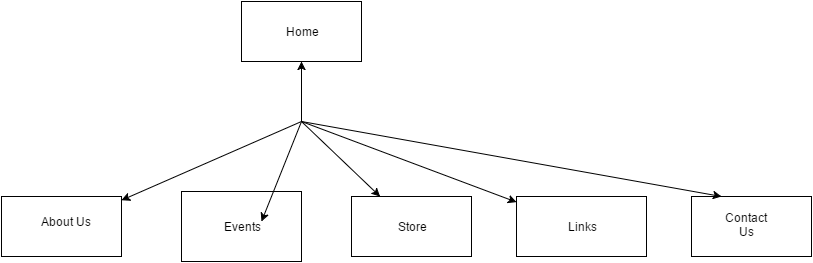

The diagram above was exported from draw.io. Its source (the exported page's mxGraphModel, read from the mxfile embedded in the PNG):
<mxGraphModel dx="563" dy="740" grid="1" gridSize="10" guides="1" tooltips="1" connect="1" arrows="1" fold="1" page="1" pageScale="1" pageWidth="826" pageHeight="1169" background="#ffffff" math="0" shadow="0">
  <root>
    <mxCell id="0" />
    <mxCell id="1" parent="0" />
    <mxCell id="3c4d621c30da4f3d-1" value="" style="whiteSpace=wrap;html=1;" vertex="1" parent="1">
      <mxGeometry x="310" y="80" width="120" height="60" as="geometry" />
    </mxCell>
    <mxCell id="3c4d621c30da4f3d-3" value="" style="whiteSpace=wrap;html=1;" vertex="1" parent="1">
      <mxGeometry x="70" y="275" width="120" height="60" as="geometry" />
    </mxCell>
    <mxCell id="3c4d621c30da4f3d-4" value="" style="whiteSpace=wrap;html=1;" vertex="1" parent="1">
      <mxGeometry x="420" y="275" width="120" height="60" as="geometry" />
    </mxCell>
    <mxCell id="3c4d621c30da4f3d-5" value="" style="whiteSpace=wrap;html=1;" vertex="1" parent="1">
      <mxGeometry x="585" y="275" width="130" height="60" as="geometry" />
    </mxCell>
    <mxCell id="3c4d621c30da4f3d-7" value="" style="endArrow=classic;html=1;" edge="1" parent="1" target="3c4d621c30da4f3d-5">
      <mxGeometry width="50" height="50" relative="1" as="geometry">
        <mxPoint x="370" y="200" as="sourcePoint" />
        <mxPoint x="430" y="170" as="targetPoint" />
      </mxGeometry>
    </mxCell>
    <mxCell id="3c4d621c30da4f3d-10" value="" style="endArrow=classic;html=1;" edge="1" parent="1" target="3c4d621c30da4f3d-1">
      <mxGeometry width="50" height="50" relative="1" as="geometry">
        <mxPoint x="370" y="200" as="sourcePoint" />
        <mxPoint x="350" y="160" as="targetPoint" />
      </mxGeometry>
    </mxCell>
    <mxCell id="3c4d621c30da4f3d-11" value="" style="endArrow=classic;html=1;" edge="1" parent="1" target="3c4d621c30da4f3d-4">
      <mxGeometry width="50" height="50" relative="1" as="geometry">
        <mxPoint x="370" y="200" as="sourcePoint" />
        <mxPoint x="335" y="170" as="targetPoint" />
      </mxGeometry>
    </mxCell>
    <mxCell id="3c4d621c30da4f3d-12" value="" style="endArrow=classic;html=1;" edge="1" parent="1" target="3c4d621c30da4f3d-3">
      <mxGeometry width="50" height="50" relative="1" as="geometry">
        <mxPoint x="370" y="200" as="sourcePoint" />
        <mxPoint x="280" y="150" as="targetPoint" />
      </mxGeometry>
    </mxCell>
    <mxCell id="3c4d621c30da4f3d-13" value="Home" style="text;html=1;strokeColor=none;fillColor=none;align=center;verticalAlign=middle;whiteSpace=wrap;overflow=hidden;" vertex="1" parent="1">
      <mxGeometry x="350" y="100" width="40" height="20" as="geometry" />
    </mxCell>
    <mxCell id="3c4d621c30da4f3d-14" value="About Us" style="text;html=1;strokeColor=none;fillColor=none;align=center;verticalAlign=middle;whiteSpace=wrap;overflow=hidden;" vertex="1" parent="1">
      <mxGeometry x="110" y="285" width="50" height="30" as="geometry" />
    </mxCell>
    <mxCell id="3c4d621c30da4f3d-15" value="Store" style="text;html=1;strokeColor=none;fillColor=none;align=center;verticalAlign=middle;whiteSpace=wrap;overflow=hidden;" vertex="1" parent="1">
      <mxGeometry x="460" y="295" width="40" height="20" as="geometry" />
    </mxCell>
    <mxCell id="3c4d621c30da4f3d-16" value="Links" style="text;html=1;strokeColor=none;fillColor=none;align=center;verticalAlign=middle;whiteSpace=wrap;overflow=hidden;" vertex="1" parent="1">
      <mxGeometry x="620" y="295" width="60" height="20" as="geometry" />
    </mxCell>
    <mxCell id="3c4d621c30da4f3d-18" value="" style="whiteSpace=wrap;html=1;" vertex="1" parent="1">
      <mxGeometry x="250" y="270" width="120" height="70" as="geometry" />
    </mxCell>
    <mxCell id="3c4d621c30da4f3d-19" value="Events" style="text;html=1;strokeColor=none;fillColor=none;align=center;verticalAlign=middle;whiteSpace=wrap;overflow=hidden;" vertex="1" parent="1">
      <mxGeometry x="290" y="295" width="40" height="20" as="geometry" />
    </mxCell>
    <mxCell id="3c4d621c30da4f3d-21" value="" style="endArrow=classic;html=1;entryX=1;entryY=0.25;" edge="1" parent="1" target="3c4d621c30da4f3d-19">
      <mxGeometry width="50" height="50" relative="1" as="geometry">
        <mxPoint x="370" y="200" as="sourcePoint" />
        <mxPoint x="395" y="370" as="targetPoint" />
      </mxGeometry>
    </mxCell>
    <mxCell id="3799f3a960d8fd57-1" value="" style="whiteSpace=wrap;html=1;" vertex="1" parent="1">
      <mxGeometry x="760" y="275" width="120" height="60" as="geometry" />
    </mxCell>
    <mxCell id="3799f3a960d8fd57-2" value="Contact Us" style="text;html=1;strokeColor=none;fillColor=none;align=center;verticalAlign=middle;whiteSpace=wrap;overflow=hidden;" vertex="1" parent="1">
      <mxGeometry x="790" y="285" width="50" height="35" as="geometry" />
    </mxCell>
    <mxCell id="3799f3a960d8fd57-4" value="" style="endArrow=classic;html=1;entryX=0.25;entryY=0;" edge="1" parent="1" target="3799f3a960d8fd57-1">
      <mxGeometry width="50" height="50" relative="1" as="geometry">
        <mxPoint x="370" y="200" as="sourcePoint" />
        <mxPoint x="670" y="160" as="targetPoint" />
      </mxGeometry>
    </mxCell>
  </root>
</mxGraphModel>